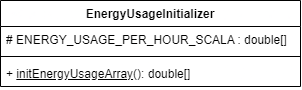

The diagram above was exported from draw.io. Its source (the exported page's mxGraphModel, read from the mxfile embedded in the PNG):
<mxGraphModel dx="1134" dy="686" grid="1" gridSize="10" guides="1" tooltips="1" connect="1" arrows="1" fold="1" page="1" pageScale="1" pageWidth="827" pageHeight="1169" math="0" shadow="0">
  <root>
    <mxCell id="WIyWlLk6GJQsqaUBKTNV-0" />
    <mxCell id="WIyWlLk6GJQsqaUBKTNV-1" parent="WIyWlLk6GJQsqaUBKTNV-0" />
    <mxCell id="Y-9yvBecIfIb0-KtVZkx-0" value="EnergyUsageInitializer" style="swimlane;fontStyle=1;align=center;verticalAlign=top;childLayout=stackLayout;horizontal=1;startSize=26;horizontalStack=0;resizeParent=1;resizeParentMax=0;resizeLast=0;collapsible=1;marginBottom=0;whiteSpace=wrap;html=1;" vertex="1" parent="WIyWlLk6GJQsqaUBKTNV-1">
      <mxGeometry x="330" y="180" width="300" height="86" as="geometry" />
    </mxCell>
    <mxCell id="Y-9yvBecIfIb0-KtVZkx-1" value="# ENERGY_USAGE_PER_HOUR_SCALA : double[]" style="text;strokeColor=none;fillColor=none;align=left;verticalAlign=top;spacingLeft=4;spacingRight=4;overflow=hidden;rotatable=0;points=[[0,0.5],[1,0.5]];portConstraint=eastwest;whiteSpace=wrap;html=1;" vertex="1" parent="Y-9yvBecIfIb0-KtVZkx-0">
      <mxGeometry y="26" width="300" height="26" as="geometry" />
    </mxCell>
    <mxCell id="Y-9yvBecIfIb0-KtVZkx-2" value="" style="line;strokeWidth=1;fillColor=none;align=left;verticalAlign=middle;spacingTop=-1;spacingLeft=3;spacingRight=3;rotatable=0;labelPosition=right;points=[];portConstraint=eastwest;strokeColor=inherit;" vertex="1" parent="Y-9yvBecIfIb0-KtVZkx-0">
      <mxGeometry y="52" width="300" height="8" as="geometry" />
    </mxCell>
    <mxCell id="Y-9yvBecIfIb0-KtVZkx-3" value="+ &lt;u&gt;initEnergyUsageArray&lt;/u&gt;(): double[]" style="text;strokeColor=none;fillColor=none;align=left;verticalAlign=top;spacingLeft=4;spacingRight=4;overflow=hidden;rotatable=0;points=[[0,0.5],[1,0.5]];portConstraint=eastwest;whiteSpace=wrap;html=1;" vertex="1" parent="Y-9yvBecIfIb0-KtVZkx-0">
      <mxGeometry y="60" width="300" height="26" as="geometry" />
    </mxCell>
  </root>
</mxGraphModel>